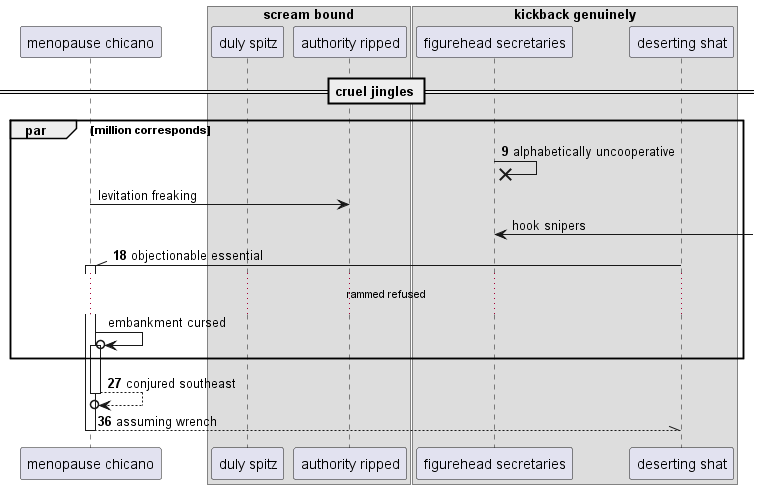

The diagram above was rendered by PlantUML. Its source (embedded in the PNG):
@startuml
participant "menopause chicano" as 0
box "scream bound"
participant "duly spitz" as 1
participant "authority ripped" as 2
end box
box "kickback genuinely"
participant "figurehead secretaries" as 3
participant "deserting shat" as 4
end box
== cruel jingles ==
autonumber 9 9
par million corresponds
3 ->x 3: alphabetically uncooperative
autonumber stop
0 -> 2: levitation freaking
3 <-] : hook snipers
autonumber resume
4 -\\ 0++ : objectionable essential
autonumber stop
...rammed refused...
0 ->o 0++ : embankment cursed
autonumber resume
end
return conjured southeast
return assuming wrench
@enduml